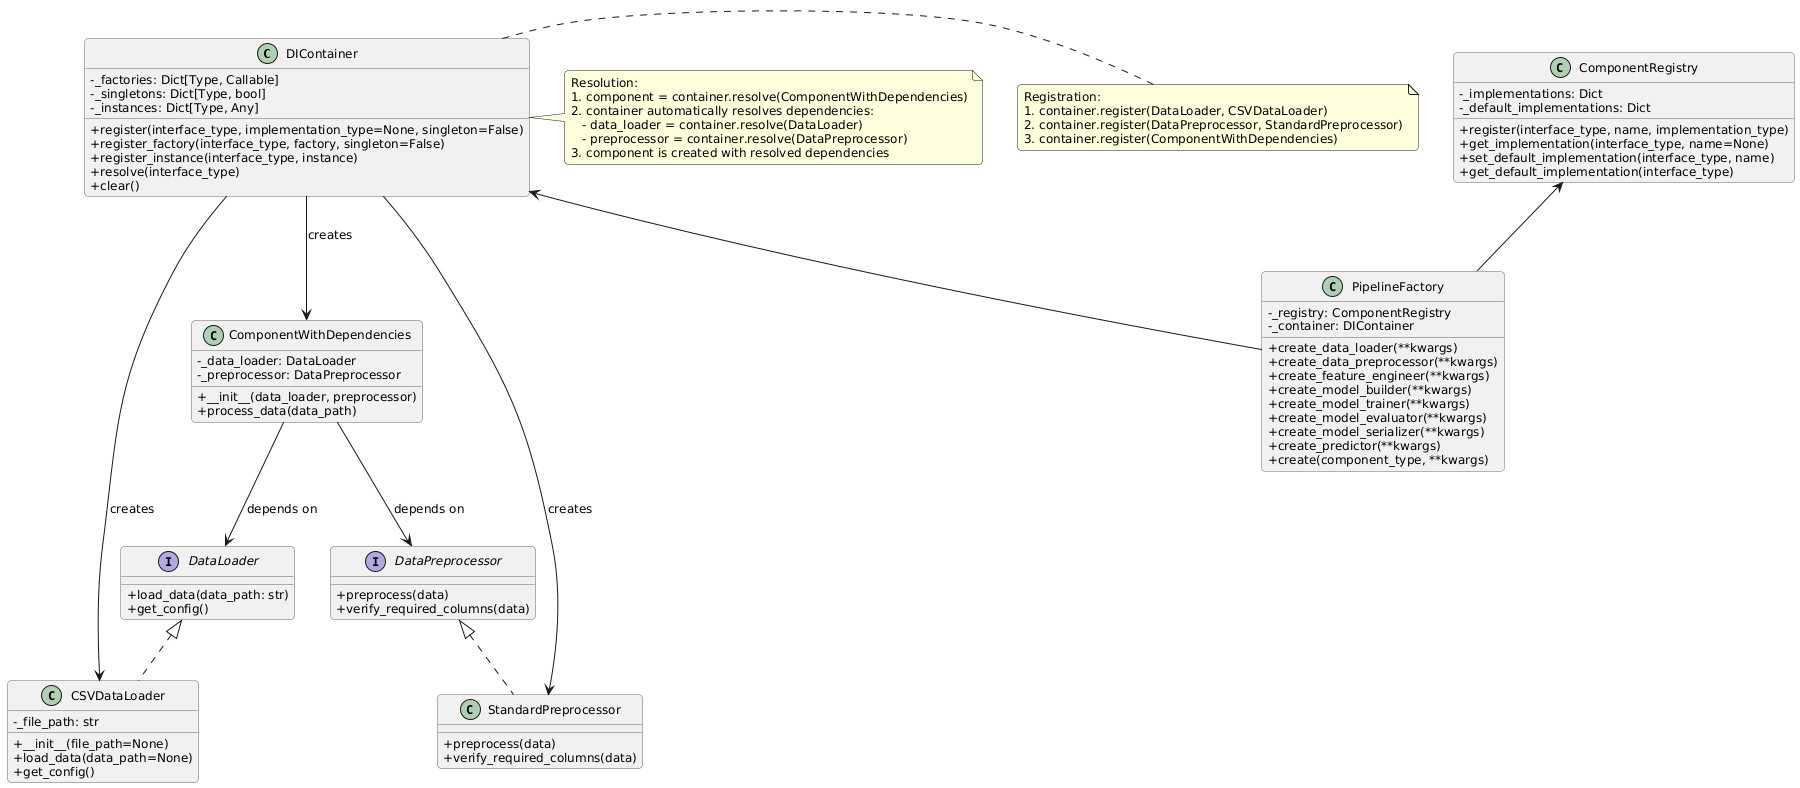

The diagram above was rendered by PlantUML. Its source (embedded in the PNG):
@startuml
' Define styles
skinparam backgroundColor white
skinparam classAttributeIconSize 0
skinparam defaultFontName Arial
skinparam defaultFontSize 12
skinparam roundCorner 8
skinparam classBorderColor #666666

' Define DI container
class DIContainer {
  -_factories: Dict[Type, Callable]
  -_singletons: Dict[Type, bool]
  -_instances: Dict[Type, Any]
  +register(interface_type, implementation_type=None, singleton=False)
  +register_factory(interface_type, factory, singleton=False)
  +register_instance(interface_type, instance)
  +resolve(interface_type)
  +clear()
}

' Define component registry
class ComponentRegistry {
  -_implementations: Dict
  -_default_implementations: Dict
  +register(interface_type, name, implementation_type)
  +get_implementation(interface_type, name=None)
  +set_default_implementation(interface_type, name)
  +get_default_implementation(interface_type)
}

' Define factory
class PipelineFactory {
  -_registry: ComponentRegistry
  -_container: DIContainer
  +create_data_loader(**kwargs)
  +create_data_preprocessor(**kwargs)
  +create_feature_engineer(**kwargs)
  +create_model_builder(**kwargs)
  +create_model_trainer(**kwargs)
  +create_model_evaluator(**kwargs)
  +create_model_serializer(**kwargs)
  +create_predictor(**kwargs)
  +create(component_type, **kwargs)
}

' Define component with dependencies
class ComponentWithDependencies {
  -_data_loader: DataLoader
  -_preprocessor: DataPreprocessor
  +__init__(data_loader, preprocessor)
  +process_data(data_path)
}

' Define interfaces
interface DataLoader {
  +load_data(data_path: str)
  +get_config()
}

interface DataPreprocessor {
  +preprocess(data)
  +verify_required_columns(data)
}

' Define implementations
class CSVDataLoader {
  -_file_path: str
  +__init__(file_path=None)
  +load_data(data_path=None)
  +get_config()
}

class StandardPreprocessor {
  +preprocess(data)
  +verify_required_columns(data)
}

' Define relationships
DIContainer <-- PipelineFactory
ComponentRegistry <-- PipelineFactory

DataLoader <|.. CSVDataLoader
DataPreprocessor <|.. StandardPreprocessor

DIContainer --> CSVDataLoader : creates
DIContainer --> StandardPreprocessor : creates
DIContainer --> ComponentWithDependencies : creates

ComponentWithDependencies --> DataLoader : depends on
ComponentWithDependencies --> DataPreprocessor : depends on

' Define registration and resolution sequence
note right of DIContainer
  Registration:
  1. container.register(DataLoader, CSVDataLoader)
  2. container.register(DataPreprocessor, StandardPreprocessor)
  3. container.register(ComponentWithDependencies)
end note

note right of DIContainer
  Resolution:
  1. component = container.resolve(ComponentWithDependencies)
  2. container automatically resolves dependencies:
     - data_loader = container.resolve(DataLoader)
     - preprocessor = container.resolve(DataPreprocessor)
  3. component is created with resolved dependencies
end note
@enduml